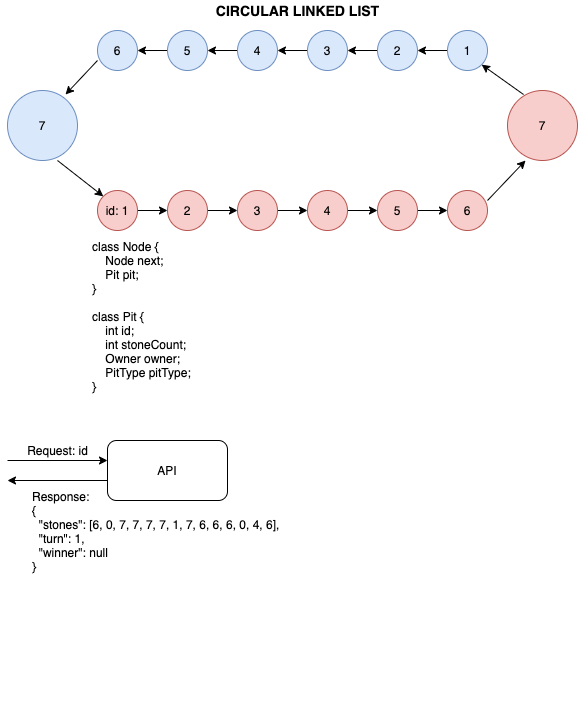

The diagram above was exported from draw.io. Its source (the exported page's mxGraphModel, read from the mxfile embedded in the PNG):
<mxGraphModel dx="1426" dy="769" grid="1" gridSize="10" guides="1" tooltips="1" connect="1" arrows="1" fold="1" page="1" pageScale="1" pageWidth="850" pageHeight="1100" math="0" shadow="0">
  <root>
    <mxCell id="0" />
    <mxCell id="1" parent="0" />
    <mxCell id="WUPQK1UykH3Gdb1U-B1n-1" value="API" style="rounded=1;whiteSpace=wrap;html=1;" parent="1" vertex="1">
      <mxGeometry x="200" y="610" width="120" height="60" as="geometry" />
    </mxCell>
    <mxCell id="WUPQK1UykH3Gdb1U-B1n-3" value="Request: id" style="text;html=1;align=center;verticalAlign=middle;resizable=0;points=[];autosize=1;" parent="1" vertex="1">
      <mxGeometry x="110" y="610" width="80" height="20" as="geometry" />
    </mxCell>
    <mxCell id="WUPQK1UykH3Gdb1U-B1n-4" value="" style="endArrow=classic;html=1;" parent="1" edge="1">
      <mxGeometry width="50" height="50" relative="1" as="geometry">
        <mxPoint x="100" y="630" as="sourcePoint" />
        <mxPoint x="200" y="630" as="targetPoint" />
      </mxGeometry>
    </mxCell>
    <mxCell id="WUPQK1UykH3Gdb1U-B1n-6" value="" style="endArrow=classic;html=1;" parent="1" edge="1">
      <mxGeometry width="50" height="50" relative="1" as="geometry">
        <mxPoint x="200" y="650" as="sourcePoint" />
        <mxPoint x="100" y="650" as="targetPoint" />
      </mxGeometry>
    </mxCell>
    <mxCell id="av5ocFSOr-NiRSwLiB22-15" value="" style="edgeStyle=orthogonalEdgeStyle;rounded=0;orthogonalLoop=1;jettySize=auto;html=1;" edge="1" parent="1" source="WUPQK1UykH3Gdb1U-B1n-7" target="av5ocFSOr-NiRSwLiB22-14">
      <mxGeometry relative="1" as="geometry" />
    </mxCell>
    <mxCell id="WUPQK1UykH3Gdb1U-B1n-7" value="3" style="ellipse;whiteSpace=wrap;html=1;aspect=fixed;fillColor=#dae8fc;strokeColor=#6c8ebf;" parent="1" vertex="1">
      <mxGeometry x="400" y="200" width="40" height="40" as="geometry" />
    </mxCell>
    <mxCell id="WUPQK1UykH3Gdb1U-B1n-29" value="" style="edgeStyle=orthogonalEdgeStyle;rounded=0;orthogonalLoop=1;jettySize=auto;html=1;" parent="1" source="WUPQK1UykH3Gdb1U-B1n-14" target="WUPQK1UykH3Gdb1U-B1n-7" edge="1">
      <mxGeometry relative="1" as="geometry" />
    </mxCell>
    <mxCell id="WUPQK1UykH3Gdb1U-B1n-14" value="2" style="ellipse;whiteSpace=wrap;html=1;aspect=fixed;fillColor=#dae8fc;strokeColor=#6c8ebf;" parent="1" vertex="1">
      <mxGeometry x="470" y="200" width="40" height="40" as="geometry" />
    </mxCell>
    <mxCell id="WUPQK1UykH3Gdb1U-B1n-15" value="7" style="ellipse;whiteSpace=wrap;html=1;aspect=fixed;fillColor=#f8cecc;strokeColor=#b85450;" parent="1" vertex="1">
      <mxGeometry x="600" y="260" width="70" height="70" as="geometry" />
    </mxCell>
    <mxCell id="av5ocFSOr-NiRSwLiB22-10" value="" style="edgeStyle=orthogonalEdgeStyle;rounded=0;orthogonalLoop=1;jettySize=auto;html=1;" edge="1" parent="1" source="WUPQK1UykH3Gdb1U-B1n-16" target="WUPQK1UykH3Gdb1U-B1n-14">
      <mxGeometry relative="1" as="geometry" />
    </mxCell>
    <mxCell id="WUPQK1UykH3Gdb1U-B1n-16" value="1" style="ellipse;whiteSpace=wrap;html=1;aspect=fixed;fillColor=#dae8fc;strokeColor=#6c8ebf;" parent="1" vertex="1">
      <mxGeometry x="540" y="200" width="40" height="40" as="geometry" />
    </mxCell>
    <mxCell id="av5ocFSOr-NiRSwLiB22-5" style="edgeStyle=orthogonalEdgeStyle;rounded=0;orthogonalLoop=1;jettySize=auto;html=1;exitX=1;exitY=0.5;exitDx=0;exitDy=0;entryX=0;entryY=0.5;entryDx=0;entryDy=0;" edge="1" parent="1" source="WUPQK1UykH3Gdb1U-B1n-17" target="av5ocFSOr-NiRSwLiB22-1">
      <mxGeometry relative="1" as="geometry" />
    </mxCell>
    <mxCell id="WUPQK1UykH3Gdb1U-B1n-17" value="3" style="ellipse;whiteSpace=wrap;html=1;aspect=fixed;fillColor=#f8cecc;strokeColor=#b85450;" parent="1" vertex="1">
      <mxGeometry x="330" y="360" width="40" height="40" as="geometry" />
    </mxCell>
    <mxCell id="WUPQK1UykH3Gdb1U-B1n-23" value="" style="edgeStyle=orthogonalEdgeStyle;rounded=0;orthogonalLoop=1;jettySize=auto;html=1;" parent="1" source="WUPQK1UykH3Gdb1U-B1n-18" target="WUPQK1UykH3Gdb1U-B1n-17" edge="1">
      <mxGeometry relative="1" as="geometry" />
    </mxCell>
    <mxCell id="WUPQK1UykH3Gdb1U-B1n-18" value="2" style="ellipse;whiteSpace=wrap;html=1;aspect=fixed;fillColor=#f8cecc;strokeColor=#b85450;" parent="1" vertex="1">
      <mxGeometry x="260" y="360" width="40" height="40" as="geometry" />
    </mxCell>
    <mxCell id="WUPQK1UykH3Gdb1U-B1n-22" value="" style="edgeStyle=orthogonalEdgeStyle;rounded=0;orthogonalLoop=1;jettySize=auto;html=1;" parent="1" source="WUPQK1UykH3Gdb1U-B1n-19" target="WUPQK1UykH3Gdb1U-B1n-18" edge="1">
      <mxGeometry relative="1" as="geometry" />
    </mxCell>
    <mxCell id="WUPQK1UykH3Gdb1U-B1n-19" value="id: 1" style="ellipse;whiteSpace=wrap;html=1;aspect=fixed;fillColor=#f8cecc;strokeColor=#b85450;" parent="1" vertex="1">
      <mxGeometry x="190" y="360" width="40" height="40" as="geometry" />
    </mxCell>
    <mxCell id="WUPQK1UykH3Gdb1U-B1n-21" value="7" style="ellipse;whiteSpace=wrap;html=1;aspect=fixed;fillColor=#dae8fc;strokeColor=#6c8ebf;" parent="1" vertex="1">
      <mxGeometry x="100" y="260" width="70" height="70" as="geometry" />
    </mxCell>
    <mxCell id="WUPQK1UykH3Gdb1U-B1n-26" value="" style="endArrow=classic;html=1;exitX=0.229;exitY=0.057;exitDx=0;exitDy=0;exitPerimeter=0;entryX=1;entryY=1;entryDx=0;entryDy=0;" parent="1" source="WUPQK1UykH3Gdb1U-B1n-15" edge="1" target="WUPQK1UykH3Gdb1U-B1n-16">
      <mxGeometry width="50" height="50" relative="1" as="geometry">
        <mxPoint x="410" y="280" as="sourcePoint" />
        <mxPoint x="580" y="220" as="targetPoint" />
      </mxGeometry>
    </mxCell>
    <mxCell id="WUPQK1UykH3Gdb1U-B1n-30" value="" style="endArrow=classic;html=1;entryX=0.829;entryY=0.057;entryDx=0;entryDy=0;entryPerimeter=0;" parent="1" target="WUPQK1UykH3Gdb1U-B1n-21" edge="1">
      <mxGeometry width="50" height="50" relative="1" as="geometry">
        <mxPoint x="190" y="230" as="sourcePoint" />
        <mxPoint x="150" y="270" as="targetPoint" />
      </mxGeometry>
    </mxCell>
    <mxCell id="WUPQK1UykH3Gdb1U-B1n-31" value="" style="endArrow=classic;html=1;entryX=0;entryY=0;entryDx=0;entryDy=0;" parent="1" target="WUPQK1UykH3Gdb1U-B1n-19" edge="1">
      <mxGeometry width="50" height="50" relative="1" as="geometry">
        <mxPoint x="150" y="330" as="sourcePoint" />
        <mxPoint x="190" y="360" as="targetPoint" />
      </mxGeometry>
    </mxCell>
    <mxCell id="WUPQK1UykH3Gdb1U-B1n-33" value="&lt;h1&gt;&lt;br&gt;&lt;/h1&gt;&lt;div&gt;Response:&lt;/div&gt;&lt;div&gt;&lt;div&gt;{&lt;/div&gt;&lt;div&gt;&amp;nbsp; &quot;stones&quot;: [6, 0, 7, 7, 7, 7, 1, 7, 6, 6, 6, 0, 4, 6]&lt;span&gt;,&lt;/span&gt;&lt;/div&gt;&lt;div&gt;&amp;nbsp; &quot;turn&quot;: 1,&lt;/div&gt;&lt;div&gt;&amp;nbsp; &quot;winner&quot;: null&lt;/div&gt;&lt;div&gt;}&lt;/div&gt;&lt;/div&gt;&lt;div&gt;&lt;br&gt;&lt;/div&gt;" style="text;html=1;strokeColor=none;fillColor=none;spacing=5;spacingTop=-20;whiteSpace=wrap;overflow=hidden;rounded=0;" parent="1" vertex="1">
      <mxGeometry x="120" y="610" width="270" height="260" as="geometry" />
    </mxCell>
    <mxCell id="WUPQK1UykH3Gdb1U-B1n-34" value="&lt;font size=&quot;1&quot;&gt;&lt;b style=&quot;font-size: 14px&quot;&gt;CIRCULAR LINKED LIST&lt;/b&gt;&lt;/font&gt;" style="text;html=1;align=center;verticalAlign=middle;resizable=0;points=[];autosize=1;" parent="1" vertex="1">
      <mxGeometry x="300" y="170" width="180" height="20" as="geometry" />
    </mxCell>
    <mxCell id="WUPQK1UykH3Gdb1U-B1n-36" value="&lt;h1&gt;&lt;br&gt;&lt;/h1&gt;&lt;div&gt;class Node {&lt;/div&gt;&lt;div&gt;&amp;nbsp; &amp;nbsp; Node next;&lt;/div&gt;&lt;div&gt;&amp;nbsp; &amp;nbsp; Pit pit;&lt;/div&gt;&lt;div&gt;}&lt;br&gt;&lt;br&gt;class Pit {&lt;/div&gt;&lt;div&gt;&amp;nbsp; &amp;nbsp; int id;&lt;br&gt;&amp;nbsp; &amp;nbsp; int stoneCount;&lt;br&gt;&amp;nbsp; &amp;nbsp; Owner owner;&lt;br&gt;&amp;nbsp; &amp;nbsp; PitType pitType;&lt;/div&gt;&lt;div&gt;}&lt;/div&gt;&lt;div&gt;&lt;br&gt;&lt;/div&gt;" style="text;html=1;strokeColor=none;fillColor=none;spacing=5;spacingTop=-20;whiteSpace=wrap;overflow=hidden;rounded=0;" parent="1" vertex="1">
      <mxGeometry x="180" y="360" width="190" height="250" as="geometry" />
    </mxCell>
    <mxCell id="av5ocFSOr-NiRSwLiB22-4" value="" style="edgeStyle=orthogonalEdgeStyle;rounded=0;orthogonalLoop=1;jettySize=auto;html=1;" edge="1" parent="1" source="av5ocFSOr-NiRSwLiB22-1" target="av5ocFSOr-NiRSwLiB22-3">
      <mxGeometry relative="1" as="geometry" />
    </mxCell>
    <mxCell id="av5ocFSOr-NiRSwLiB22-1" value="4" style="ellipse;whiteSpace=wrap;html=1;aspect=fixed;fillColor=#f8cecc;strokeColor=#b85450;" vertex="1" parent="1">
      <mxGeometry x="400" y="360" width="40" height="40" as="geometry" />
    </mxCell>
    <mxCell id="av5ocFSOr-NiRSwLiB22-2" value="6" style="ellipse;whiteSpace=wrap;html=1;aspect=fixed;fillColor=#f8cecc;strokeColor=#b85450;" vertex="1" parent="1">
      <mxGeometry x="540" y="360" width="40" height="40" as="geometry" />
    </mxCell>
    <mxCell id="av5ocFSOr-NiRSwLiB22-6" value="" style="edgeStyle=orthogonalEdgeStyle;rounded=0;orthogonalLoop=1;jettySize=auto;html=1;" edge="1" parent="1" source="av5ocFSOr-NiRSwLiB22-3" target="av5ocFSOr-NiRSwLiB22-2">
      <mxGeometry relative="1" as="geometry" />
    </mxCell>
    <mxCell id="av5ocFSOr-NiRSwLiB22-3" value="5" style="ellipse;whiteSpace=wrap;html=1;aspect=fixed;fillColor=#f8cecc;strokeColor=#b85450;" vertex="1" parent="1">
      <mxGeometry x="470" y="360" width="40" height="40" as="geometry" />
    </mxCell>
    <mxCell id="av5ocFSOr-NiRSwLiB22-8" value="" style="endArrow=classic;html=1;" edge="1" parent="1">
      <mxGeometry width="50" height="50" relative="1" as="geometry">
        <mxPoint x="580" y="370" as="sourcePoint" />
        <mxPoint x="618.03" y="330" as="targetPoint" />
      </mxGeometry>
    </mxCell>
    <mxCell id="av5ocFSOr-NiRSwLiB22-12" value="6" style="ellipse;whiteSpace=wrap;html=1;aspect=fixed;fillColor=#dae8fc;strokeColor=#6c8ebf;" vertex="1" parent="1">
      <mxGeometry x="190" y="200" width="40" height="40" as="geometry" />
    </mxCell>
    <mxCell id="av5ocFSOr-NiRSwLiB22-17" value="" style="edgeStyle=orthogonalEdgeStyle;rounded=0;orthogonalLoop=1;jettySize=auto;html=1;" edge="1" parent="1" source="av5ocFSOr-NiRSwLiB22-13" target="av5ocFSOr-NiRSwLiB22-12">
      <mxGeometry relative="1" as="geometry" />
    </mxCell>
    <mxCell id="av5ocFSOr-NiRSwLiB22-13" value="5" style="ellipse;whiteSpace=wrap;html=1;aspect=fixed;fillColor=#dae8fc;strokeColor=#6c8ebf;" vertex="1" parent="1">
      <mxGeometry x="260" y="200" width="40" height="40" as="geometry" />
    </mxCell>
    <mxCell id="av5ocFSOr-NiRSwLiB22-16" value="" style="edgeStyle=orthogonalEdgeStyle;rounded=0;orthogonalLoop=1;jettySize=auto;html=1;" edge="1" parent="1" source="av5ocFSOr-NiRSwLiB22-14" target="av5ocFSOr-NiRSwLiB22-13">
      <mxGeometry relative="1" as="geometry" />
    </mxCell>
    <mxCell id="av5ocFSOr-NiRSwLiB22-14" value="4" style="ellipse;whiteSpace=wrap;html=1;aspect=fixed;fillColor=#dae8fc;strokeColor=#6c8ebf;" vertex="1" parent="1">
      <mxGeometry x="330" y="200" width="40" height="40" as="geometry" />
    </mxCell>
  </root>
</mxGraphModel>